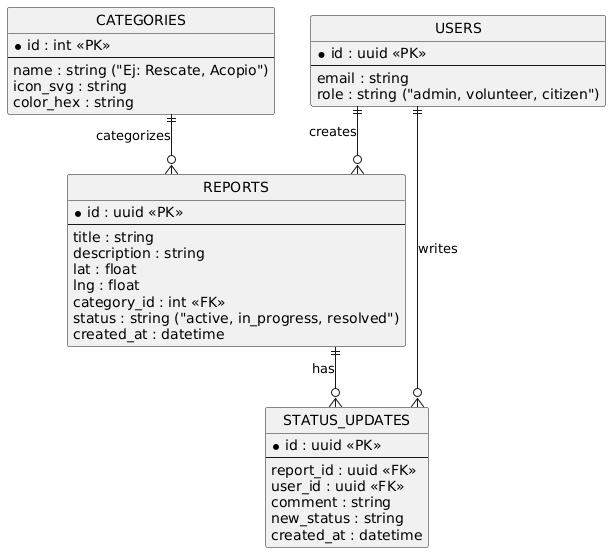

The diagram above was rendered by PlantUML. Its source (embedded in the PNG):
@startuml
' Ocultar el círculo con la "E" para que se vea más limpio
hide circle
skinparam linetype ortho

entity "USERS" as users {
  * id : uuid <<PK>>
  --
  email : string
  role : string ("admin, volunteer, citizen")
}

entity "CATEGORIES" as categories {
  * id : int <<PK>>
  --
  name : string ("Ej: Rescate, Acopio")
  icon_svg : string
  color_hex : string
}

entity "REPORTS" as reports {
  * id : uuid <<PK>>
  --
  title : string
  description : string
  lat : float
  lng : float
  category_id : int <<FK>>
  status : string ("active, in_progress, resolved")
  created_at : datetime
}

entity "STATUS_UPDATES" as status_updates {
  * id : uuid <<PK>>
  --
  report_id : uuid <<FK>>
  user_id : uuid <<FK>>
  comment : string
  new_status : string
  created_at : datetime
}

' Relaciones
categories ||--o{ reports : "categorizes"
reports ||--o{ status_updates : "has"
users ||--o{ reports : "creates"
users ||--o{ status_updates : "writes"
@enduml